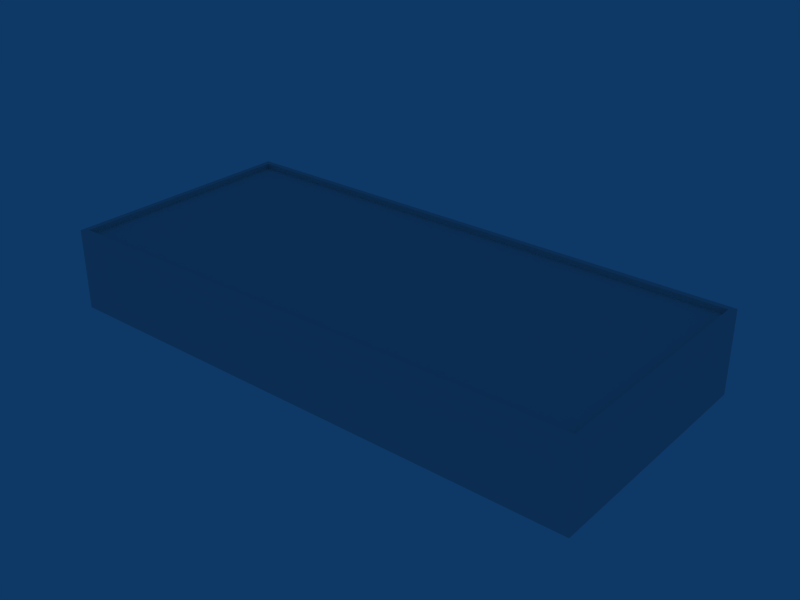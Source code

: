 # Source: ebci_building_ref_009.blend  (saved by Blender 2.79.0; exported with 4.5.12 LTS)
import bpy
from mathutils import Matrix  # noqa: F401  (used for matrix-valued properties, if any)

bpy.ops.wm.read_factory_settings(use_empty=True)
scene = bpy.context.scene
scene.name = 'Scene'

# ---- collections
col_collection_1 = bpy.data.collections.new('Collection 1'); scene.collection.children.link(col_collection_1)

# ---- materials (node trees are filled in below, after node groups)
mat_material = bpy.data.materials.new('Material')
mat_material.alpha_threshold = 0.0
mat_material.roughness = 0.5
mat_material.line_color = (0.0, 0.0, 0.0, 1.0)

# ---- material node trees

# ---- world
world_world = bpy.data.worlds.new('World'); scene.world = world_world
world_world.color = (0.05656, 0.2208, 0.4)
world_world.use_sun_shadow = False
world_world.sun_shadow_jitter_overblur = 0.0
world_world.cycles.sampling_method = 'NONE'
world_world.cycles.sample_map_resolution = 256

# ---- meshes
me_cube = bpy.data.meshes.new('Cube')
me_cube.from_pydata([(2.5, 1.5, -0.1), (2.5, -1.5, -0.1), (-2.5, -1.5, -0.1), (-2.5, 1.5, -0.1), (2.5, 1.5, 0.1), (2.5, -1.5, 0.1), (-2.5, -1.5, 0.1), (-2.5, 1.5, 0.1)], [], [(0, 1, 2, 3), (4, 7, 6, 5), (0, 4, 5, 1), (2, 6, 7, 3), (4, 0, 3, 7)])
_uv = me_cube.uv_layers.new(name='UVTex')
_uv.uv.foreach_set('vector', [0.2812, 0.7812, 0.4688, 0.7812, 0.4688, 0.9688, 0.2812, 0.9688, 0.5312, 0.7812, 0.7188, 0.7812, 0.7188, 0.9688, 0.5312, 0.9688, 0.2812, 0.7812, 0.4688, 0.7812, 0.4688, 0.9688, 0.2812, 0.9688, 0.2812, 0.7812, 0.4688, 0.7812, 0.4688, 0.9688, 0.2812, 0.9688, 0.2812, 0.7812, 0.4688, 0.7812, 0.4688, 0.9688, 0.2812, 0.9688])
me_cube.materials.append(mat_material)
me_cube.use_remesh_preserve_volume = False
me_cube.use_remesh_preserve_attributes = False
me_cube.use_mirror_vertex_groups = False
me_cube.update()
me_cube_001 = bpy.data.meshes.new('Cube.001')
me_cube_001.from_pydata([(20.0, 9.0, -1.0), (20.0, -9.0, -1.0), (-20.0, -9.0, -1.0), (-20.0, 9.0, -1.0), (20.0, 9.0, 5.0), (20.0, -9.0, 5.0), (-20.0, -9.0, 5.0), (-20.0, 9.0, 5.0), (19.59, 8.601, 5.0), (-19.59, 8.601, 5.0), (-19.59, -8.601, 5.0), (19.59, -8.601, 5.0), (19.59, 8.601, 4.6), (19.59, -8.601, 4.6), (-19.59, -8.601, 4.6), (-19.59, 8.601, 4.6)], [], [(0, 4, 5, 1), (1, 5, 6, 2), (2, 6, 7, 3), (4, 0, 3, 7), (4, 7, 9, 8), (7, 6, 10, 9), (6, 5, 11, 10), (5, 4, 8, 11), (11, 8, 12, 13), (10, 11, 13, 14), (9, 10, 14, 15), (8, 9, 15, 12), (12, 15, 14, 13)])
_uv = me_cube_001.uv_layers.new(name='UVTex')
_uv.uv.foreach_set('vector', [0.2812, 0.7812, 0.4688, 0.7812, 0.4688, 0.9688, 0.2812, 0.9688, 0.2812, 0.7812, 0.4688, 0.7812, 0.4688, 0.9688, 0.2812, 0.9688, 0.2812, 0.7812, 0.4688, 0.7812, 0.4688, 0.9688, 0.2812, 0.9688, 0.2812, 0.7812, 0.4688, 0.7812, 0.4688, 0.9688, 0.2812, 0.9688, 0.2812, 0.7812, 0.4688, 0.7812, 0.4688, 0.9688, 0.2812, 0.9688, 0.2812, 0.7812, 0.4688, 0.7812, 0.4688, 0.9688, 0.2812, 0.9688, 0.2812, 0.7812, 0.4688, 0.7812, 0.4688, 0.9688, 0.2812, 0.9688, 0.2812, 0.7812, 0.4688, 0.7812, 0.4688, 0.9688, 0.2812, 0.9688, 0.2812, 0.7812, 0.4688, 0.7812, 0.4688, 0.9688, 0.2812, 0.9688, 0.2812, 0.7812, 0.4688, 0.7812, 0.4688, 0.9688, 0.2812, 0.9688, 0.2812, 0.7812, 0.4688, 0.7812, 0.4688, 0.9688, 0.2812, 0.9688, 0.2812, 0.7812, 0.4688, 0.7812, 0.4688, 0.9688, 0.2812, 0.9688, 0.7812, 0.7812, 0.9688, 0.7812, 0.9688, 0.9688, 0.7812, 0.9688])
me_cube_001.materials.append(mat_material)
me_cube_001.use_remesh_preserve_volume = False
me_cube_001.use_remesh_preserve_attributes = False
me_cube_001.use_mirror_vertex_groups = False
me_cube_001.update()

# ---- objects
ob_cube_001 = bpy.data.objects.new('Cube.001', me_cube)
ob_cube = bpy.data.objects.new('Cube', me_cube_001)

# ---- transforms, parenting, visibility, modifiers, constraints
ob_cube_001.location = (9.508, 10.5, 2.754)
ob_cube_001.lock_rotations_4d = False
ob_cube_001.empty_display_type = 'ARROWS'
ob_cube_001.lineart.crease_threshold = 0.0
ob_cube.location = (0.0, 0.0, 1.0)
ob_cube.lock_rotations_4d = False
ob_cube.empty_display_type = 'ARROWS'
ob_cube.lineart.crease_threshold = 0.0

# ---- collection membership
col_collection_1.objects.link(ob_cube_001)
col_collection_1.objects.link(ob_cube)

# ---- scene / render settings (as saved in the file)
scene.frame_start = 1; scene.frame_end = 250; scene.frame_set(1)
scene.render.engine = 'BLENDER_EEVEE_NEXT'
scene.render.image_settings.file_format = 'JPEG'
scene.render.image_settings.color_mode = 'RGB'
scene.render.image_settings.compression = 90
scene.render.resolution_x = 800
scene.render.resolution_y = 600
scene.render.pixel_aspect_x = 100.0
scene.render.pixel_aspect_y = 100.0
scene.render.fps = 25
scene.render.dither_intensity = 0.0
scene.render.use_compositing = False
scene.render.use_sequencer = False
scene.render.bake_margin = 2
scene.render.bake_bias = 0.0
scene.render.use_stamp_time = False
scene.render.use_stamp_date = False
scene.render.use_stamp_frame = False
scene.render.use_stamp_camera = False
scene.render.use_stamp_scene = False
scene.render.use_stamp_filename = False
scene.render.use_stamp_render_time = False
scene.render.stamp_font_size = 0
scene.cycles.use_denoising = False
scene.cycles.samples = 10
scene.cycles.sampling_pattern = 'TABULATED_SOBOL'
scene.cycles.light_sampling_threshold = 0.0
scene.cycles.use_adaptive_sampling = False
scene.cycles.use_light_tree = False
scene.cycles.blur_glossy = 0.0
scene.cycles.volume_bounces = 1
scene.cycles.pixel_filter_type = 'GAUSSIAN'
scene.cycles.sample_clamp_indirect = 0.0
scene.view_settings.view_transform = 'Raw'
bpy.context.view_layer.update()

# ---- added for rendering (the .blend has no active camera): camera
cam_auto = bpy.data.cameras.new('AutoCamera')
cam_auto.lens = 50.0
cam_auto.sensor_width = 36.0
cam_auto.clip_end = 1000.0
ob_auto_camera = bpy.data.objects.new('AutoCamera', cam_auto)
scene.collection.objects.link(ob_auto_camera)
ob_auto_camera.location = (42.1663, -49.0996, 36.733)
ob_auto_camera.rotation_euler = (1.09748, -7.21219e-08, 0.694738)
scene.camera = ob_auto_camera
bpy.context.view_layer.update()
